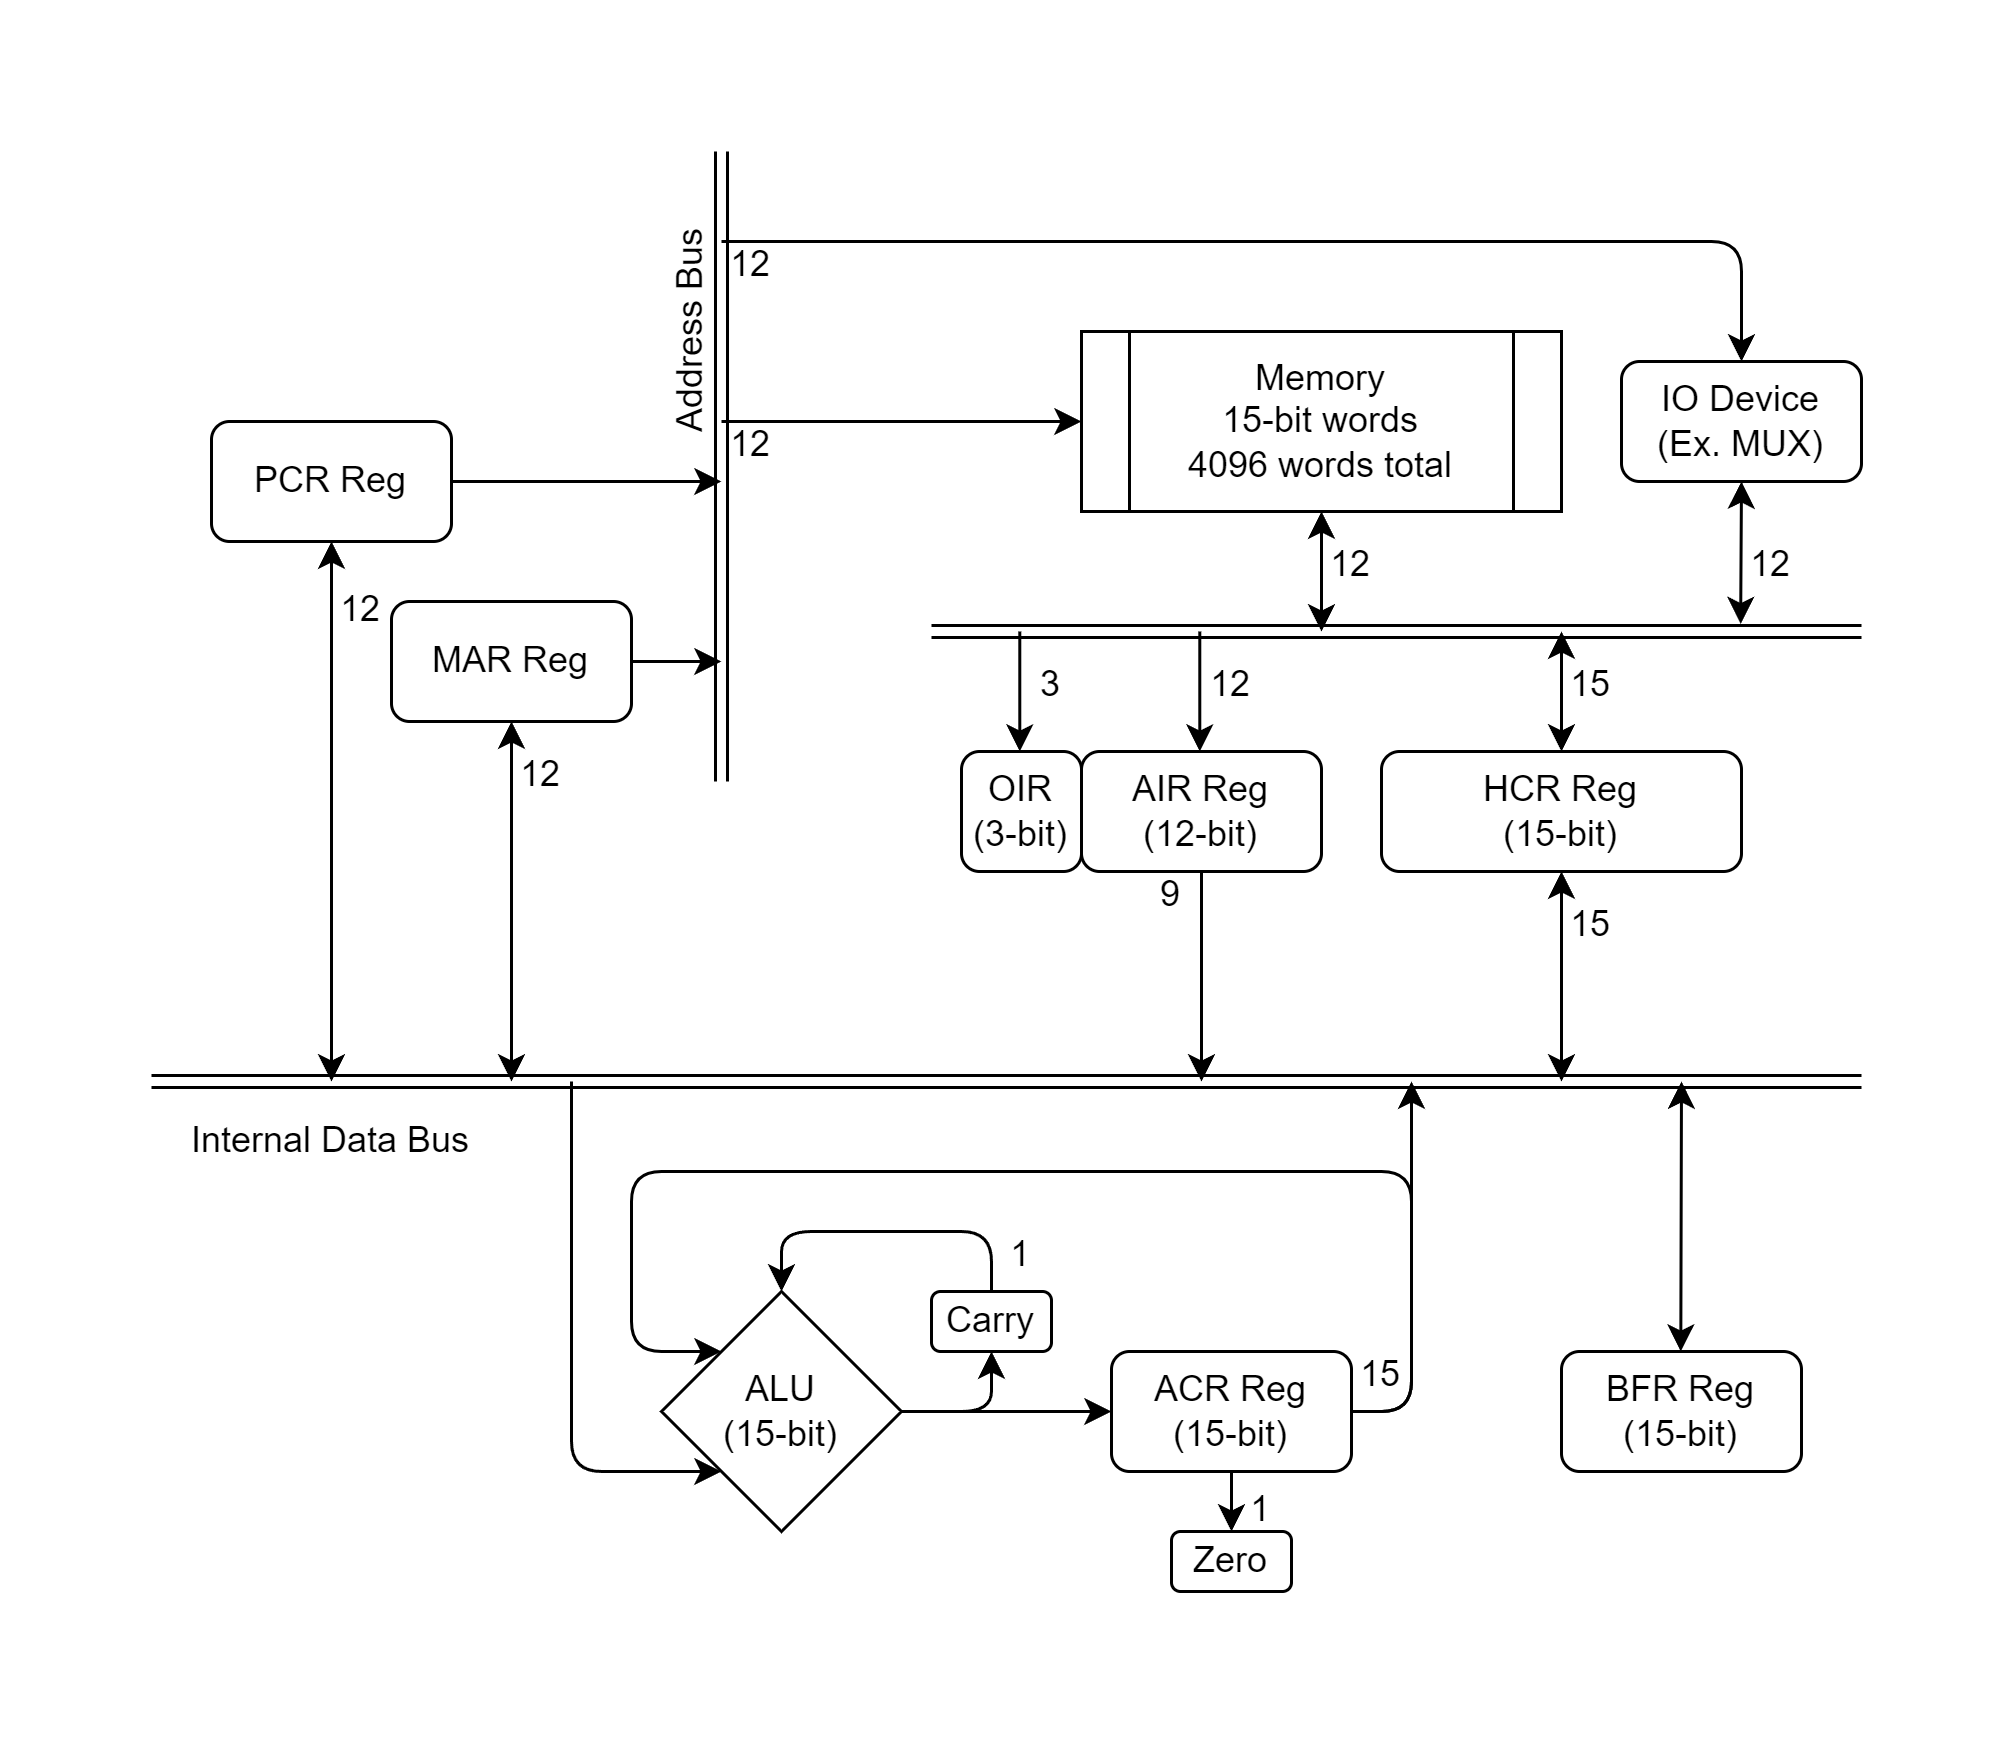

The diagram above was exported from draw.io. Its source (the exported page's mxGraphModel, read from the mxfile embedded in the PNG):
<mxGraphModel dx="1434" dy="844" grid="1" gridSize="10" guides="1" tooltips="1" connect="1" arrows="1" fold="1" page="1" pageScale="1" pageWidth="850" pageHeight="1100" math="0" shadow="0">
  <root>
    <mxCell id="0" />
    <mxCell id="1" parent="0" />
    <mxCell id="jHWL-6u0a14eNpleEn9y-3" value="ALU&lt;br&gt;&lt;div&gt;&lt;span style=&quot;background-color: transparent; color: light-dark(rgb(0, 0, 0), rgb(255, 255, 255));&quot;&gt;(15-bit)&lt;/span&gt;&lt;/div&gt;" style="rhombus;whiteSpace=wrap;html=1;" parent="1" vertex="1">
      <mxGeometry x="290" y="510" width="80" height="80" as="geometry" />
    </mxCell>
    <mxCell id="jHWL-6u0a14eNpleEn9y-4" value="" style="endArrow=classic;html=1;rounded=1;exitX=1;exitY=0.5;exitDx=0;exitDy=0;entryX=0;entryY=0;entryDx=0;entryDy=0;curved=0;" parent="1" source="jHWL-6u0a14eNpleEn9y-9" target="jHWL-6u0a14eNpleEn9y-3" edge="1">
      <mxGeometry width="50" height="50" relative="1" as="geometry">
        <mxPoint x="260" y="510" as="sourcePoint" />
        <mxPoint x="450" y="530" as="targetPoint" />
        <Array as="points">
          <mxPoint x="540" y="550" />
          <mxPoint x="540" y="470" />
          <mxPoint x="280" y="470" />
          <mxPoint x="280" y="530" />
        </Array>
      </mxGeometry>
    </mxCell>
    <mxCell id="jHWL-6u0a14eNpleEn9y-6" value="Carry" style="rounded=1;whiteSpace=wrap;html=1;" parent="1" vertex="1">
      <mxGeometry x="380" y="510" width="40" height="20" as="geometry" />
    </mxCell>
    <mxCell id="jHWL-6u0a14eNpleEn9y-7" value="" style="endArrow=classic;html=1;rounded=1;entryX=0.5;entryY=1;entryDx=0;entryDy=0;exitX=1;exitY=0.5;exitDx=0;exitDy=0;curved=0;" parent="1" source="jHWL-6u0a14eNpleEn9y-3" target="jHWL-6u0a14eNpleEn9y-6" edge="1">
      <mxGeometry width="50" height="50" relative="1" as="geometry">
        <mxPoint x="400" y="560" as="sourcePoint" />
        <mxPoint x="450" y="510" as="targetPoint" />
        <Array as="points">
          <mxPoint x="400" y="550" />
        </Array>
      </mxGeometry>
    </mxCell>
    <mxCell id="jHWL-6u0a14eNpleEn9y-8" value="" style="endArrow=classic;html=1;rounded=1;entryX=0.5;entryY=0;entryDx=0;entryDy=0;exitX=0.5;exitY=0;exitDx=0;exitDy=0;curved=0;" parent="1" source="jHWL-6u0a14eNpleEn9y-6" target="jHWL-6u0a14eNpleEn9y-3" edge="1">
      <mxGeometry width="50" height="50" relative="1" as="geometry">
        <mxPoint x="400" y="560" as="sourcePoint" />
        <mxPoint x="450" y="510" as="targetPoint" />
        <Array as="points">
          <mxPoint x="400" y="490" />
          <mxPoint x="330" y="490" />
        </Array>
      </mxGeometry>
    </mxCell>
    <mxCell id="jHWL-6u0a14eNpleEn9y-9" value="ACR Reg&lt;div&gt;(15-bit)&lt;/div&gt;" style="rounded=1;whiteSpace=wrap;html=1;" parent="1" vertex="1">
      <mxGeometry x="440" y="530" width="80" height="40" as="geometry" />
    </mxCell>
    <mxCell id="jHWL-6u0a14eNpleEn9y-10" value="" style="endArrow=classic;html=1;rounded=0;exitX=1;exitY=0.5;exitDx=0;exitDy=0;entryX=0;entryY=0.5;entryDx=0;entryDy=0;" parent="1" source="jHWL-6u0a14eNpleEn9y-3" target="jHWL-6u0a14eNpleEn9y-9" edge="1">
      <mxGeometry width="50" height="50" relative="1" as="geometry">
        <mxPoint x="400" y="560" as="sourcePoint" />
        <mxPoint x="450" y="510" as="targetPoint" />
      </mxGeometry>
    </mxCell>
    <mxCell id="jHWL-6u0a14eNpleEn9y-11" value="" style="shape=link;html=1;rounded=0;" parent="1" edge="1">
      <mxGeometry width="100" relative="1" as="geometry">
        <mxPoint x="120" y="440" as="sourcePoint" />
        <mxPoint x="690" y="440" as="targetPoint" />
      </mxGeometry>
    </mxCell>
    <mxCell id="jHWL-6u0a14eNpleEn9y-13" value="" style="endArrow=classic;html=1;rounded=1;entryX=0;entryY=1;entryDx=0;entryDy=0;curved=0;" parent="1" target="jHWL-6u0a14eNpleEn9y-3" edge="1">
      <mxGeometry width="50" height="50" relative="1" as="geometry">
        <mxPoint x="260" y="440" as="sourcePoint" />
        <mxPoint x="280" y="570" as="targetPoint" />
        <Array as="points">
          <mxPoint x="260" y="570" />
        </Array>
      </mxGeometry>
    </mxCell>
    <mxCell id="jHWL-6u0a14eNpleEn9y-14" value="" style="endArrow=classic;html=1;rounded=1;exitX=1;exitY=0.5;exitDx=0;exitDy=0;curved=0;" parent="1" source="jHWL-6u0a14eNpleEn9y-9" edge="1">
      <mxGeometry width="50" height="50" relative="1" as="geometry">
        <mxPoint x="380" y="500" as="sourcePoint" />
        <mxPoint x="540" y="440" as="targetPoint" />
        <Array as="points">
          <mxPoint x="540" y="550" />
        </Array>
      </mxGeometry>
    </mxCell>
    <mxCell id="jHWL-6u0a14eNpleEn9y-18" value="Memory&lt;div&gt;15-bit words&lt;/div&gt;&lt;div&gt;4096 words total&lt;/div&gt;" style="shape=process;whiteSpace=wrap;html=1;backgroundOutline=1;" parent="1" vertex="1">
      <mxGeometry x="430" y="190" width="160" height="60" as="geometry" />
    </mxCell>
    <mxCell id="UsqFfn8_Iz3YYlIClP-J-1" value="PCR Reg" style="rounded=1;whiteSpace=wrap;html=1;" parent="1" vertex="1">
      <mxGeometry x="140" y="220" width="80" height="40" as="geometry" />
    </mxCell>
    <mxCell id="v5AjGvqn0HgfmDX3RoCq-1" value="HCR Reg&lt;div&gt;(15-bit)&lt;/div&gt;" style="rounded=1;whiteSpace=wrap;html=1;" parent="1" vertex="1">
      <mxGeometry x="530" y="330" width="120" height="40" as="geometry" />
    </mxCell>
    <mxCell id="DweMPNBi0K495fsrH_W5-2" value="" style="shape=link;html=1;rounded=0;" parent="1" edge="1">
      <mxGeometry width="100" relative="1" as="geometry">
        <mxPoint x="310" y="340" as="sourcePoint" />
        <mxPoint x="310" y="130" as="targetPoint" />
      </mxGeometry>
    </mxCell>
    <mxCell id="DweMPNBi0K495fsrH_W5-3" value="" style="endArrow=classic;html=1;rounded=0;" parent="1" target="jHWL-6u0a14eNpleEn9y-18" edge="1">
      <mxGeometry width="50" height="50" relative="1" as="geometry">
        <mxPoint x="310" y="220" as="sourcePoint" />
        <mxPoint x="480" y="180" as="targetPoint" />
      </mxGeometry>
    </mxCell>
    <mxCell id="DweMPNBi0K495fsrH_W5-4" value="12" style="text;html=1;align=center;verticalAlign=middle;whiteSpace=wrap;rounded=0;" parent="1" vertex="1">
      <mxGeometry x="310" y="220" width="20" height="15" as="geometry" />
    </mxCell>
    <mxCell id="DweMPNBi0K495fsrH_W5-7" value="" style="endArrow=classic;html=1;rounded=0;exitX=1;exitY=0.5;exitDx=0;exitDy=0;" parent="1" source="UsqFfn8_Iz3YYlIClP-J-1" edge="1">
      <mxGeometry width="50" height="50" relative="1" as="geometry">
        <mxPoint x="340" y="320" as="sourcePoint" />
        <mxPoint x="310" y="240" as="targetPoint" />
      </mxGeometry>
    </mxCell>
    <mxCell id="DweMPNBi0K495fsrH_W5-15" value="12" style="text;html=1;align=center;verticalAlign=middle;whiteSpace=wrap;rounded=0;" parent="1" vertex="1">
      <mxGeometry x="510" y="260" width="20" height="15" as="geometry" />
    </mxCell>
    <mxCell id="DweMPNBi0K495fsrH_W5-18" value="" style="endArrow=classic;startArrow=classic;html=1;rounded=0;entryX=0.5;entryY=1;entryDx=0;entryDy=0;" parent="1" target="v5AjGvqn0HgfmDX3RoCq-1" edge="1">
      <mxGeometry width="50" height="50" relative="1" as="geometry">
        <mxPoint x="590" y="440" as="sourcePoint" />
        <mxPoint x="450" y="380" as="targetPoint" />
      </mxGeometry>
    </mxCell>
    <mxCell id="DweMPNBi0K495fsrH_W5-19" value="" style="endArrow=classic;startArrow=classic;html=1;rounded=0;entryX=0.5;entryY=1;entryDx=0;entryDy=0;" parent="1" target="UsqFfn8_Iz3YYlIClP-J-1" edge="1">
      <mxGeometry width="50" height="50" relative="1" as="geometry">
        <mxPoint x="180" y="440" as="sourcePoint" />
        <mxPoint x="440" y="340" as="targetPoint" />
      </mxGeometry>
    </mxCell>
    <mxCell id="DweMPNBi0K495fsrH_W5-20" value="12" style="text;html=1;align=center;verticalAlign=middle;whiteSpace=wrap;rounded=0;" parent="1" vertex="1">
      <mxGeometry x="180" y="275" width="20" height="15" as="geometry" />
    </mxCell>
    <mxCell id="DweMPNBi0K495fsrH_W5-22" value="15" style="text;html=1;align=center;verticalAlign=middle;whiteSpace=wrap;rounded=0;" parent="1" vertex="1">
      <mxGeometry x="590" y="380" width="20" height="15" as="geometry" />
    </mxCell>
    <mxCell id="DweMPNBi0K495fsrH_W5-23" value="15" style="text;html=1;align=center;verticalAlign=middle;whiteSpace=wrap;rounded=0;" parent="1" vertex="1">
      <mxGeometry x="520" y="530" width="20" height="15" as="geometry" />
    </mxCell>
    <mxCell id="DweMPNBi0K495fsrH_W5-24" value="1" style="text;html=1;align=center;verticalAlign=middle;whiteSpace=wrap;rounded=0;" parent="1" vertex="1">
      <mxGeometry x="400" y="490" width="20" height="15" as="geometry" />
    </mxCell>
    <mxCell id="DweMPNBi0K495fsrH_W5-25" value="Zero" style="rounded=1;whiteSpace=wrap;html=1;" parent="1" vertex="1">
      <mxGeometry x="460" y="590" width="40" height="20" as="geometry" />
    </mxCell>
    <mxCell id="DweMPNBi0K495fsrH_W5-26" value="" style="endArrow=classic;html=1;rounded=0;entryX=0.5;entryY=0;entryDx=0;entryDy=0;exitX=0.5;exitY=1;exitDx=0;exitDy=0;" parent="1" source="jHWL-6u0a14eNpleEn9y-9" target="DweMPNBi0K495fsrH_W5-25" edge="1">
      <mxGeometry width="50" height="50" relative="1" as="geometry">
        <mxPoint x="380" y="470" as="sourcePoint" />
        <mxPoint x="430" y="420" as="targetPoint" />
      </mxGeometry>
    </mxCell>
    <mxCell id="LQZRk-e0B-Br-l3X5SW4-2" value="" style="shape=link;html=1;rounded=0;" parent="1" edge="1">
      <mxGeometry width="100" relative="1" as="geometry">
        <mxPoint x="380" y="290" as="sourcePoint" />
        <mxPoint x="690" y="290" as="targetPoint" />
      </mxGeometry>
    </mxCell>
    <mxCell id="LQZRk-e0B-Br-l3X5SW4-5" value="12" style="text;html=1;align=center;verticalAlign=middle;whiteSpace=wrap;rounded=0;" parent="1" vertex="1">
      <mxGeometry x="470" y="300" width="20" height="15" as="geometry" />
    </mxCell>
    <mxCell id="LQZRk-e0B-Br-l3X5SW4-11" value="" style="endArrow=classic;startArrow=classic;html=1;rounded=0;entryX=0.5;entryY=1;entryDx=0;entryDy=0;" parent="1" target="jHWL-6u0a14eNpleEn9y-18" edge="1">
      <mxGeometry width="50" height="50" relative="1" as="geometry">
        <mxPoint x="510" y="290" as="sourcePoint" />
        <mxPoint x="510" y="260" as="targetPoint" />
      </mxGeometry>
    </mxCell>
    <mxCell id="LQZRk-e0B-Br-l3X5SW4-13" value="" style="endArrow=classic;startArrow=classic;html=1;rounded=0;exitX=0.5;exitY=0;exitDx=0;exitDy=0;" parent="1" source="v5AjGvqn0HgfmDX3RoCq-1" edge="1">
      <mxGeometry width="50" height="50" relative="1" as="geometry">
        <mxPoint x="540" y="340" as="sourcePoint" />
        <mxPoint x="590" y="290" as="targetPoint" />
      </mxGeometry>
    </mxCell>
    <mxCell id="LQZRk-e0B-Br-l3X5SW4-16" value="Address Bus" style="text;html=1;align=center;verticalAlign=middle;whiteSpace=wrap;rounded=0;rotation=-90;" parent="1" vertex="1">
      <mxGeometry x="260" y="180" width="80" height="20" as="geometry" />
    </mxCell>
    <mxCell id="LQZRk-e0B-Br-l3X5SW4-17" value="Internal Data Bus" style="text;html=1;align=center;verticalAlign=middle;whiteSpace=wrap;rounded=0;" parent="1" vertex="1">
      <mxGeometry x="130" y="450" width="100" height="20" as="geometry" />
    </mxCell>
    <mxCell id="LQZRk-e0B-Br-l3X5SW4-18" value="" style="endArrow=classic;html=1;rounded=1;entryX=0.5;entryY=0;entryDx=0;entryDy=0;curved=0;" parent="1" target="LQZRk-e0B-Br-l3X5SW4-19" edge="1">
      <mxGeometry width="50" height="50" relative="1" as="geometry">
        <mxPoint x="310" y="160" as="sourcePoint" />
        <mxPoint x="140" y="202.5" as="targetPoint" />
        <Array as="points">
          <mxPoint x="650" y="160" />
        </Array>
      </mxGeometry>
    </mxCell>
    <mxCell id="LQZRk-e0B-Br-l3X5SW4-19" value="IO Device&lt;div&gt;(Ex. MUX)&lt;/div&gt;" style="rounded=1;whiteSpace=wrap;html=1;" parent="1" vertex="1">
      <mxGeometry x="610" y="200" width="80" height="40" as="geometry" />
    </mxCell>
    <mxCell id="CmXJFeDuhTrewsavq2dF-1" value="" style="endArrow=classic;html=1;rounded=0;" parent="1" edge="1">
      <mxGeometry width="50" height="50" relative="1" as="geometry">
        <mxPoint x="470" y="370" as="sourcePoint" />
        <mxPoint x="470" y="440" as="targetPoint" />
      </mxGeometry>
    </mxCell>
    <mxCell id="CmXJFeDuhTrewsavq2dF-2" value="9" style="text;html=1;align=center;verticalAlign=middle;whiteSpace=wrap;rounded=0;" parent="1" vertex="1">
      <mxGeometry x="450" y="370" width="20" height="15" as="geometry" />
    </mxCell>
    <mxCell id="u_pV6VuqghmwTWArrMlY-1" value="AIR Reg&lt;br&gt;(12-bit)" style="rounded=1;whiteSpace=wrap;html=1;" parent="1" vertex="1">
      <mxGeometry x="430" y="330" width="80" height="40" as="geometry" />
    </mxCell>
    <mxCell id="u_pV6VuqghmwTWArrMlY-2" value="OIR&lt;br&gt;(3-bit)" style="rounded=1;whiteSpace=wrap;html=1;" parent="1" vertex="1">
      <mxGeometry x="390" y="330" width="40" height="40" as="geometry" />
    </mxCell>
    <mxCell id="u_pV6VuqghmwTWArrMlY-4" value="3" style="text;html=1;align=center;verticalAlign=middle;whiteSpace=wrap;rounded=0;" parent="1" vertex="1">
      <mxGeometry x="410" y="300" width="20" height="15" as="geometry" />
    </mxCell>
    <mxCell id="u_pV6VuqghmwTWArrMlY-8" value="" style="endArrow=classic;html=1;rounded=0;" parent="1" edge="1">
      <mxGeometry width="50" height="50" relative="1" as="geometry">
        <mxPoint x="469.43" y="290" as="sourcePoint" />
        <mxPoint x="469.43" y="330" as="targetPoint" />
      </mxGeometry>
    </mxCell>
    <mxCell id="u_pV6VuqghmwTWArrMlY-9" value="" style="endArrow=classic;html=1;rounded=0;" parent="1" edge="1">
      <mxGeometry width="50" height="50" relative="1" as="geometry">
        <mxPoint x="409.43" y="290" as="sourcePoint" />
        <mxPoint x="409.43" y="330" as="targetPoint" />
      </mxGeometry>
    </mxCell>
    <mxCell id="7SAc16yVH1_Fr9pYNYPY-1" value="15" style="text;html=1;align=center;verticalAlign=middle;whiteSpace=wrap;rounded=0;" parent="1" vertex="1">
      <mxGeometry x="590" y="300" width="20" height="15" as="geometry" />
    </mxCell>
    <mxCell id="Wc66qXJ_jYHAElf0Oh26-1" value="" style="endArrow=classic;startArrow=classic;html=1;rounded=0;entryX=0.5;entryY=1;entryDx=0;entryDy=0;" parent="1" target="LQZRk-e0B-Br-l3X5SW4-19" edge="1">
      <mxGeometry width="50" height="50" relative="1" as="geometry">
        <mxPoint x="649.71" y="287.5" as="sourcePoint" />
        <mxPoint x="649.71" y="247.5" as="targetPoint" />
      </mxGeometry>
    </mxCell>
    <mxCell id="Wc66qXJ_jYHAElf0Oh26-2" value="12" style="text;html=1;align=center;verticalAlign=middle;whiteSpace=wrap;rounded=0;" parent="1" vertex="1">
      <mxGeometry x="650" y="260" width="20" height="15" as="geometry" />
    </mxCell>
    <mxCell id="Wc66qXJ_jYHAElf0Oh26-3" value="12" style="text;html=1;align=center;verticalAlign=middle;whiteSpace=wrap;rounded=0;" parent="1" vertex="1">
      <mxGeometry x="310" y="160" width="20" height="15" as="geometry" />
    </mxCell>
    <mxCell id="2S7B9NLWa2yke77nETyY-1" value="MAR Reg" style="rounded=1;whiteSpace=wrap;html=1;" parent="1" vertex="1">
      <mxGeometry x="200" y="280" width="80" height="40" as="geometry" />
    </mxCell>
    <mxCell id="2S7B9NLWa2yke77nETyY-2" value="" style="endArrow=classic;html=1;rounded=0;exitX=1;exitY=0.5;exitDx=0;exitDy=0;" parent="1" source="2S7B9NLWa2yke77nETyY-1" edge="1">
      <mxGeometry width="50" height="50" relative="1" as="geometry">
        <mxPoint x="400" y="380" as="sourcePoint" />
        <mxPoint x="310" y="300" as="targetPoint" />
      </mxGeometry>
    </mxCell>
    <mxCell id="2S7B9NLWa2yke77nETyY-3" value="" style="endArrow=classic;startArrow=classic;html=1;rounded=0;entryX=0.5;entryY=1;entryDx=0;entryDy=0;" parent="1" target="2S7B9NLWa2yke77nETyY-1" edge="1">
      <mxGeometry width="50" height="50" relative="1" as="geometry">
        <mxPoint x="240" y="440" as="sourcePoint" />
        <mxPoint x="190" y="270" as="targetPoint" />
      </mxGeometry>
    </mxCell>
    <mxCell id="2S7B9NLWa2yke77nETyY-4" value="12" style="text;html=1;align=center;verticalAlign=middle;whiteSpace=wrap;rounded=0;" parent="1" vertex="1">
      <mxGeometry x="240" y="330" width="20" height="15" as="geometry" />
    </mxCell>
    <mxCell id="fM9_t5VcRm0ytVEcimyW-1" value="BFR Reg&lt;div&gt;(15-bit)&lt;/div&gt;" style="rounded=1;whiteSpace=wrap;html=1;" parent="1" vertex="1">
      <mxGeometry x="590" y="530" width="80" height="40" as="geometry" />
    </mxCell>
    <mxCell id="fM9_t5VcRm0ytVEcimyW-2" value="" style="endArrow=classic;startArrow=classic;html=1;rounded=0;" parent="1" edge="1">
      <mxGeometry width="50" height="50" relative="1" as="geometry">
        <mxPoint x="629.76" y="530" as="sourcePoint" />
        <mxPoint x="630" y="440" as="targetPoint" />
      </mxGeometry>
    </mxCell>
    <mxCell id="0TjKblUvXfMHUwBUTtmT-1" value="1" style="text;html=1;align=center;verticalAlign=middle;whiteSpace=wrap;rounded=0;" parent="1" vertex="1">
      <mxGeometry x="480" y="575" width="20" height="15" as="geometry" />
    </mxCell>
  </root>
</mxGraphModel>